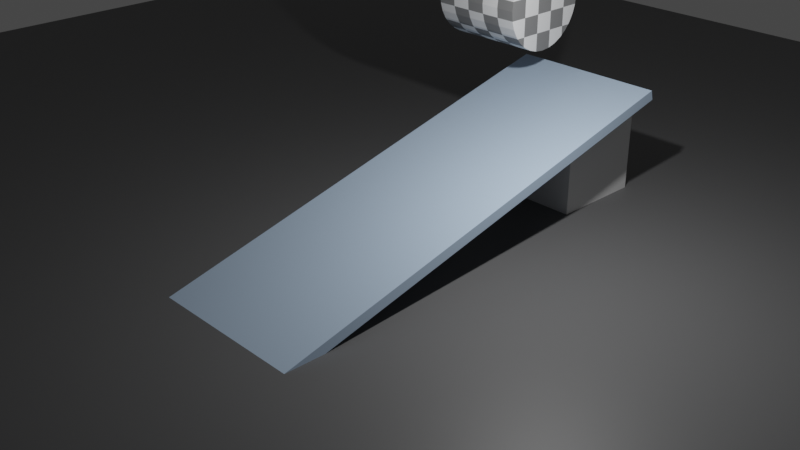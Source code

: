 # Source: lab61.blend  (saved by Blender 3.4.6; exported with 4.5.12 LTS)
import bpy
from mathutils import Matrix  # noqa: F401  (used for matrix-valued properties, if any)

bpy.ops.wm.read_factory_settings(use_empty=True)
scene = bpy.context.scene
scene.name = 'Scene'

# ---- collections
col_collection = bpy.data.collections.new('Collection'); scene.collection.children.link(col_collection)

# ---- materials (node trees are filled in below, after node groups)
mat_material = bpy.data.materials.new('Material')
mat_material.alpha_threshold = 0.0
mat_material.use_transparent_shadow = False
mat_material.roughness = 0.5
mat_material.line_color = (0.0, 0.0, 0.0, 1.0)
mat_material_002 = bpy.data.materials.new('Material.002')
mat_material_002.use_transparent_shadow = False
mat_material_003 = bpy.data.materials.new('Material.003')
mat_material_003.use_transparent_shadow = False
mat_material_001 = bpy.data.materials.new('Material.001')
mat_material_001.use_transparent_shadow = False

# ---- material node trees
mat_material.use_nodes = True; mat_material.node_tree.nodes.clear()
_N = mat_material.node_tree.nodes; _L = mat_material.node_tree.links
n0 = _N.new('ShaderNodeOutputMaterial'); n0.name = 'Material Output'; n0.location = (300, 300)
n1 = _N.new('ShaderNodeBsdfPrincipled'); n1.name = 'Principled BSDF'; n1.location = (10, 300)
n1.distribution = 'GGX'
n1.subsurface_method = 'RANDOM_WALK_SKIN'
n1.inputs[3].default_value = 1.45
n1.inputs[27].default_value = (0.0, 0.0, 0.0, 1.0)
n1.inputs[28].default_value = 1.0
_L.new(n1.outputs[0], n0.inputs[0])
n0.is_active_output = True
mat_material_002.use_nodes = True; mat_material_002.node_tree.nodes.clear()
_N = mat_material_002.node_tree.nodes; _L = mat_material_002.node_tree.links
n0 = _N.new('ShaderNodeBsdfPrincipled'); n0.name = 'Principled BSDF'; n0.location = (10, 300)
n0.distribution = 'GGX'
n0.subsurface_method = 'RANDOM_WALK_SKIN'
n0.inputs[0].default_value = (0.1187, 0.1193, 0.1212, 1.0)
n0.inputs[3].default_value = 1.45
n0.inputs[27].default_value = (0.0, 0.0, 0.0, 1.0)
n0.inputs[28].default_value = 1.0
n1 = _N.new('ShaderNodeOutputMaterial'); n1.name = 'Material Output'; n1.location = (300, 300)
_L.new(n0.outputs[0], n1.inputs[0])
n1.is_active_output = True
mat_material_003.use_nodes = True; mat_material_003.node_tree.nodes.clear()
_N = mat_material_003.node_tree.nodes; _L = mat_material_003.node_tree.links
n0 = _N.new('ShaderNodeBsdfPrincipled'); n0.name = 'Principled BSDF'; n0.location = (10, 300)
n0.distribution = 'GGX'
n0.subsurface_method = 'RANDOM_WALK_SKIN'
n0.inputs[0].default_value = (0.4793, 0.6226, 0.8, 1.0)
n0.inputs[3].default_value = 1.45
n0.inputs[27].default_value = (0.0, 0.0, 0.0, 1.0)
n0.inputs[28].default_value = 1.0
n1 = _N.new('ShaderNodeOutputMaterial'); n1.name = 'Material Output'; n1.location = (300, 300)
_L.new(n0.outputs[0], n1.inputs[0])
n1.is_active_output = True
mat_material_001.use_nodes = True; mat_material_001.node_tree.nodes.clear()
_N = mat_material_001.node_tree.nodes; _L = mat_material_001.node_tree.links
n0 = _N.new('ShaderNodeBsdfPrincipled'); n0.name = 'Principled BSDF'; n0.location = (10, 300)
n0.distribution = 'GGX'
n0.subsurface_method = 'RANDOM_WALK_SKIN'
n0.inputs[3].default_value = 1.45
n0.inputs[27].default_value = (0.0, 0.0, 0.0, 1.0)
n0.inputs[28].default_value = 1.0
n1 = _N.new('ShaderNodeOutputMaterial'); n1.name = 'Material Output'; n1.location = (300, 300)
n2 = _N.new('ShaderNodeTexChecker'); n2.name = 'Checker Texture'; n2.location = (-175, 221)
_L.new(n0.outputs[0], n1.inputs[0])
_L.new(n2.outputs[0], n0.inputs[0])
n1.is_active_output = True

# ---- world
world_world = bpy.data.worlds.new('World'); scene.world = world_world
world_world.use_nodes = True; world_world.node_tree.nodes.clear()
_N = world_world.node_tree.nodes; _L = world_world.node_tree.links
n0 = _N.new('ShaderNodeOutputWorld'); n0.name = 'World Output'; n0.location = (300, 300)
n1 = _N.new('ShaderNodeBackground'); n1.name = 'Background'; n1.location = (10, 300)
n1.inputs[0].default_value = (0.05088, 0.05088, 0.05088, 1.0)
_L.new(n1.outputs[0], n0.inputs[0])
n0.is_active_output = True
world_world.color = (0.05088, 0.05088, 0.05088)
world_world.use_sun_shadow = False
world_world.sun_shadow_jitter_overblur = 0.0

# ---- cameras
cam_camera = bpy.data.cameras.new('Camera')
cam_camera.clip_end = 100.0
cam_camera.ortho_scale = 7.314

# ---- lights
light_light = bpy.data.lights.new('Light', 'POINT')
light_light.transmission_factor = 0.0
light_light.energy = 1000.0
light_light.shadow_soft_size = 0.1
light_light.shadow_maximum_resolution = 0.006
light_light.use_absolute_resolution = True

# ---- meshes
me_cube = bpy.data.meshes.new('Cube')
me_cube.from_pydata([(1.0, 1.0, 1.0), (1.0, 1.0, -1.0), (1.0, -1.0, 1.0), (1.0, -1.0, -1.0), (-1.0, 1.0, 1.0), (-1.0, 1.0, -1.0), (-1.0, -1.0, 1.0), (-1.0, -1.0, -1.0)], [], [(0, 4, 6, 2), (3, 2, 6, 7), (7, 6, 4, 5), (5, 1, 3, 7), (1, 0, 2, 3), (5, 4, 0, 1)])
_uv = me_cube.uv_layers.new(name='UVMap')
_uv.uv.foreach_set('vector', [0.625, 0.5, 0.875, 0.5, 0.875, 0.75, 0.625, 0.75, 0.375, 0.75, 0.625, 0.75, 0.625, 1.0, 0.375, 1.0, 0.375, 0.0, 0.625, 0.0, 0.625, 0.25, 0.375, 0.25, 0.125, 0.5, 0.375, 0.5, 0.375, 0.75, 0.125, 0.75, 0.375, 0.5, 0.625, 0.5, 0.625, 0.75, 0.375, 0.75, 0.375, 0.25, 0.625, 0.25, 0.625, 0.5, 0.375, 0.5])
me_cube.materials.append(mat_material)
me_cube.use_mirror_vertex_groups = False
me_cube.update()
me_plane = bpy.data.meshes.new('Plane')
me_plane.from_pydata([(-1.0, -1.0, 0.0), (1.0, -1.0, 0.0), (-1.0, 1.0, 0.0), (1.0, 1.0, 0.0)], [], [(0, 1, 3, 2)])
_uv = me_plane.uv_layers.new(name='UVMap')
_uv.uv.foreach_set('vector', [0.0, 0.0, 1.0, 0.0, 1.0, 1.0, 0.0, 1.0])
me_plane.materials.append(mat_material_002)
me_plane.update()
me_cube_001 = bpy.data.meshes.new('Cube.001')
me_cube_001.from_pydata([(-1.0, -1.0, -1.0), (-1.0, -1.0, 1.0), (-1.0, 1.0, -1.0), (-1.0, 1.0, 1.0), (1.0, -1.0, -1.0), (1.0, -1.0, 1.0), (1.0, 1.0, -1.0), (1.0, 1.0, 1.0)], [], [(0, 1, 3, 2), (2, 3, 7, 6), (6, 7, 5, 4), (4, 5, 1, 0), (2, 6, 4, 0), (7, 3, 1, 5)])
_uv = me_cube_001.uv_layers.new(name='UVMap')
_uv.uv.foreach_set('vector', [0.375, 0.0, 0.625, 0.0, 0.625, 0.25, 0.375, 0.25, 0.375, 0.25, 0.625, 0.25, 0.625, 0.5, 0.375, 0.5, 0.375, 0.5, 0.625, 0.5, 0.625, 0.75, 0.375, 0.75, 0.375, 0.75, 0.625, 0.75, 0.625, 1.0, 0.375, 1.0, 0.125, 0.5, 0.375, 0.5, 0.375, 0.75, 0.125, 0.75, 0.625, 0.5, 0.875, 0.5, 0.875, 0.75, 0.625, 0.75])
me_cube_001.materials.append(mat_material_003)
me_cube_001.update()
me_cylinder = bpy.data.meshes.new('Cylinder')
me_cylinder.from_pydata([(0.0, 1.0, -1.0), (0.0, 1.0, 1.0), (0.1951, 0.9808, -1.0), (0.1951, 0.9808, 1.0), (0.3827, 0.9239, -1.0), (0.3827, 0.9239, 1.0), (0.5556, 0.8315, -1.0), (0.5556, 0.8315, 1.0), (0.7071, 0.7071, -1.0), (0.7071, 0.7071, 1.0), (0.8315, 0.5556, -1.0), (0.8315, 0.5556, 1.0), (0.9239, 0.3827, -1.0), (0.9239, 0.3827, 1.0), (0.9808, 0.1951, -1.0), (0.9808, 0.1951, 1.0), (1.0, 0.0, -1.0), (1.0, 0.0, 1.0), (0.9808, -0.1951, -1.0), (0.9808, -0.1951, 1.0), (0.9239, -0.3827, -1.0), (0.9239, -0.3827, 1.0), (0.8315, -0.5556, -1.0), (0.8315, -0.5556, 1.0), (0.7071, -0.7071, -1.0), (0.7071, -0.7071, 1.0), (0.5556, -0.8315, -1.0), (0.5556, -0.8315, 1.0), (0.3827, -0.9239, -1.0), (0.3827, -0.9239, 1.0), (0.1951, -0.9808, -1.0), (0.1951, -0.9808, 1.0), (0.0, -1.0, -1.0), (0.0, -1.0, 1.0), (-0.1951, -0.9808, -1.0), (-0.1951, -0.9808, 1.0), (-0.3827, -0.9239, -1.0), (-0.3827, -0.9239, 1.0), (-0.5556, -0.8315, -1.0), (-0.5556, -0.8315, 1.0), (-0.7071, -0.7071, -1.0), (-0.7071, -0.7071, 1.0), (-0.8315, -0.5556, -1.0), (-0.8315, -0.5556, 1.0), (-0.9239, -0.3827, -1.0), (-0.9239, -0.3827, 1.0), (-0.9808, -0.1951, -1.0), (-0.9808, -0.1951, 1.0), (-1.0, 0.0, -1.0), (-1.0, 0.0, 1.0), (-0.9808, 0.1951, -1.0), (-0.9808, 0.1951, 1.0), (-0.9239, 0.3827, -1.0), (-0.9239, 0.3827, 1.0), (-0.8315, 0.5556, -1.0), (-0.8315, 0.5556, 1.0), (-0.7071, 0.7071, -1.0), (-0.7071, 0.7071, 1.0), (-0.5556, 0.8315, -1.0), (-0.5556, 0.8315, 1.0), (-0.3827, 0.9239, -1.0), (-0.3827, 0.9239, 1.0), (-0.1951, 0.9808, -1.0), (-0.1951, 0.9808, 1.0)], [], [(0, 1, 3, 2), (2, 3, 5, 4), (4, 5, 7, 6), (6, 7, 9, 8), (8, 9, 11, 10), (10, 11, 13, 12), (12, 13, 15, 14), (14, 15, 17, 16), (16, 17, 19, 18), (18, 19, 21, 20), (20, 21, 23, 22), (22, 23, 25, 24), (24, 25, 27, 26), (26, 27, 29, 28), (28, 29, 31, 30), (30, 31, 33, 32), (32, 33, 35, 34), (34, 35, 37, 36), (36, 37, 39, 38), (38, 39, 41, 40), (40, 41, 43, 42), (42, 43, 45, 44), (44, 45, 47, 46), (46, 47, 49, 48), (48, 49, 51, 50), (50, 51, 53, 52), (52, 53, 55, 54), (54, 55, 57, 56), (56, 57, 59, 58), (58, 59, 61, 60), (3, 1, 63, 61, 59, 57, 55, 53, 51, 49, 47, 45, 43, 41, 39, 37, 35, 33, 31, 29, 27, 25, 23, 21, 19, 17, 15, 13, 11, 9, 7, 5), (60, 61, 63, 62), (62, 63, 1, 0), (0, 2, 4, 6, 8, 10, 12, 14, 16, 18, 20, 22, 24, 26, 28, 30, 32, 34, 36, 38, 40, 42, 44, 46, 48, 50, 52, 54, 56, 58, 60, 62)])
_uv = me_cylinder.uv_layers.new(name='UVMap')
_uv.uv.foreach_set('vector', [1.0, 0.5, 1.0, 1.0, 0.9688, 1.0, 0.9688, 0.5, 0.9688, 0.5, 0.9688, 1.0, 0.9375, 1.0, 0.9375, 0.5, 0.9375, 0.5, 0.9375, 1.0, 0.9062, 1.0, 0.9062, 0.5, 0.9062, 0.5, 0.9062, 1.0, 0.875, 1.0, 0.875, 0.5, 0.875, 0.5, 0.875, 1.0, 0.8438, 1.0, 0.8438, 0.5, 0.8438, 0.5, 0.8438, 1.0, 0.8125, 1.0, 0.8125, 0.5, 0.8125, 0.5, 0.8125, 1.0, 0.7812, 1.0, 0.7812, 0.5, 0.7812, 0.5, 0.7812, 1.0, 0.75, 1.0, 0.75, 0.5, 0.75, 0.5, 0.75, 1.0, 0.7188, 1.0, 0.7188, 0.5, 0.7188, 0.5, 0.7188, 1.0, 0.6875, 1.0, 0.6875, 0.5, 0.6875, 0.5, 0.6875, 1.0, 0.6562, 1.0, 0.6562, 0.5, 0.6562, 0.5, 0.6562, 1.0, 0.625, 1.0, 0.625, 0.5, 0.625, 0.5, 0.625, 1.0, 0.5938, 1.0, 0.5938, 0.5, 0.5938, 0.5, 0.5938, 1.0, 0.5625, 1.0, 0.5625, 0.5, 0.5625, 0.5, 0.5625, 1.0, 0.5312, 1.0, 0.5312, 0.5, 0.5312, 0.5, 0.5312, 1.0, 0.5, 1.0, 0.5, 0.5, 0.5, 0.5, 0.5, 1.0, 0.4688, 1.0, 0.4688, 0.5, 0.4688, 0.5, 0.4688, 1.0, 0.4375, 1.0, 0.4375, 0.5, 0.4375, 0.5, 0.4375, 1.0, 0.4062, 1.0, 0.4062, 0.5, 0.4062, 0.5, 0.4062, 1.0, 0.375, 1.0, 0.375, 0.5, 0.375, 0.5, 0.375, 1.0, 0.3438, 1.0, 0.3438, 0.5, 0.3438, 0.5, 0.3438, 1.0, 0.3125, 1.0, 0.3125, 0.5, 0.3125, 0.5, 0.3125, 1.0, 0.2812, 1.0, 0.2812, 0.5, 0.2812, 0.5, 0.2812, 1.0, 0.25, 1.0, 0.25, 0.5, 0.25, 0.5, 0.25, 1.0, 0.2188, 1.0, 0.2188, 0.5, 0.2188, 0.5, 0.2188, 1.0, 0.1875, 1.0, 0.1875, 0.5, 0.1875, 0.5, 0.1875, 1.0, 0.1562, 1.0, 0.1562, 0.5, 0.1562, 0.5, 0.1562, 1.0, 0.125, 1.0, 0.125, 0.5, 0.125, 0.5, 0.125, 1.0, 0.09375, 1.0, 0.09375, 0.5, 0.09375, 0.5, 0.09375, 1.0, 0.0625, 1.0, 0.0625, 0.5, 0.2968, 0.4854, 0.25, 0.49, 0.2032, 0.4854, 0.1582, 0.4717, 0.1167, 0.4496, 0.08029, 0.4197, 0.05045, 0.3833, 0.02827, 0.3418, 0.01461, 0.2968, 0.01, 0.25, 0.01461, 0.2032, 0.02827, 0.1582, 0.05045, 0.1167, 0.08029, 0.08029, 0.1167, 0.05045, 0.1582, 0.02827, 0.2032, 0.01461, 0.25, 0.01, 0.2968, 0.01461, 0.3418, 0.02827, 0.3833, 0.05045, 0.4197, 0.08029, 0.4496, 0.1167, 0.4717, 0.1582, 0.4854, 0.2032, 0.49, 0.25, 0.4854, 0.2968, 0.4717, 0.3418, 0.4496, 0.3833, 0.4197, 0.4197, 0.3833, 0.4496, 0.3418, 0.4717, 0.0625, 0.5, 0.0625, 1.0, 0.03125, 1.0, 0.03125, 0.5, 0.03125, 0.5, 0.03125, 1.0, 0.0, 1.0, 0.0, 0.5, 0.75, 0.49, 0.7968, 0.4854, 0.8418, 0.4717, 0.8833, 0.4496, 0.9197, 0.4197, 0.9496, 0.3833, 0.9717, 0.3418, 0.9854, 0.2968, 0.99, 0.25, 0.9854, 0.2032, 0.9717, 0.1582, 0.9496, 0.1167, 0.9197, 0.08029, 0.8833, 0.05045, 0.8418, 0.02827, 0.7968, 0.01461, 0.75, 0.01, 0.7032, 0.01461, 0.6582, 0.02827, 0.6167, 0.05045, 0.5803, 0.08029, 0.5504, 0.1167, 0.5283, 0.1582, 0.5146, 0.2032, 0.51, 0.25, 0.5146, 0.2968, 0.5283, 0.3418, 0.5504, 0.3833, 0.5803, 0.4197, 0.6167, 0.4496, 0.6582, 0.4717, 0.7032, 0.4854])
me_cylinder.materials.append(mat_material_001)
me_cylinder.update()
me_cylinder_001 = bpy.data.meshes.new('Cylinder.001')
me_cylinder_001.from_pydata([(0.0, 1.0, -1.0), (0.0, 1.0, 1.0), (0.1951, 0.9808, -1.0), (0.1951, 0.9808, 1.0), (0.3827, 0.9239, -1.0), (0.3827, 0.9239, 1.0), (0.5556, 0.8315, -1.0), (0.5556, 0.8315, 1.0), (0.7071, 0.7071, -1.0), (0.7071, 0.7071, 1.0), (0.8315, 0.5556, -1.0), (0.8315, 0.5556, 1.0), (0.9239, 0.3827, -1.0), (0.9239, 0.3827, 1.0), (0.9808, 0.1951, -1.0), (0.9808, 0.1951, 1.0), (1.0, 0.0, -1.0), (1.0, 0.0, 1.0), (0.9808, -0.1951, -1.0), (0.9808, -0.1951, 1.0), (0.9239, -0.3827, -1.0), (0.9239, -0.3827, 1.0), (0.8315, -0.5556, -1.0), (0.8315, -0.5556, 1.0), (0.7071, -0.7071, -1.0), (0.7071, -0.7071, 1.0), (0.5556, -0.8315, -1.0), (0.5556, -0.8315, 1.0), (0.3827, -0.9239, -1.0), (0.3827, -0.9239, 1.0), (0.1951, -0.9808, -1.0), (0.1951, -0.9808, 1.0), (0.0, -1.0, -1.0), (0.0, -1.0, 1.0), (-0.1951, -0.9808, -1.0), (-0.1951, -0.9808, 1.0), (-0.3827, -0.9239, -1.0), (-0.3827, -0.9239, 1.0), (-0.5556, -0.8315, -1.0), (-0.5556, -0.8315, 1.0), (-0.7071, -0.7071, -1.0), (-0.7071, -0.7071, 1.0), (-0.8315, -0.5556, -1.0), (-0.8315, -0.5556, 1.0), (-0.9239, -0.3827, -1.0), (-0.9239, -0.3827, 1.0), (-0.9808, -0.1951, -1.0), (-0.9808, -0.1951, 1.0), (-1.0, 0.0, -1.0), (-1.0, 0.0, 1.0), (-0.9808, 0.1951, -1.0), (-0.9808, 0.1951, 1.0), (-0.9239, 0.3827, -1.0), (-0.9239, 0.3827, 1.0), (-0.8315, 0.5556, -1.0), (-0.8315, 0.5556, 1.0), (-0.7071, 0.7071, -1.0), (-0.7071, 0.7071, 1.0), (-0.5556, 0.8315, -1.0), (-0.5556, 0.8315, 1.0), (-0.3827, 0.9239, -1.0), (-0.3827, 0.9239, 1.0), (-0.1951, 0.9808, -1.0), (-0.1951, 0.9808, 1.0)], [], [(0, 1, 3, 2), (2, 3, 5, 4), (4, 5, 7, 6), (6, 7, 9, 8), (8, 9, 11, 10), (10, 11, 13, 12), (12, 13, 15, 14), (14, 15, 17, 16), (16, 17, 19, 18), (18, 19, 21, 20), (20, 21, 23, 22), (22, 23, 25, 24), (24, 25, 27, 26), (26, 27, 29, 28), (28, 29, 31, 30), (30, 31, 33, 32), (32, 33, 35, 34), (34, 35, 37, 36), (36, 37, 39, 38), (38, 39, 41, 40), (40, 41, 43, 42), (42, 43, 45, 44), (44, 45, 47, 46), (46, 47, 49, 48), (48, 49, 51, 50), (50, 51, 53, 52), (52, 53, 55, 54), (54, 55, 57, 56), (56, 57, 59, 58), (58, 59, 61, 60), (3, 1, 63, 61, 59, 57, 55, 53, 51, 49, 47, 45, 43, 41, 39, 37, 35, 33, 31, 29, 27, 25, 23, 21, 19, 17, 15, 13, 11, 9, 7, 5), (60, 61, 63, 62), (62, 63, 1, 0), (0, 2, 4, 6, 8, 10, 12, 14, 16, 18, 20, 22, 24, 26, 28, 30, 32, 34, 36, 38, 40, 42, 44, 46, 48, 50, 52, 54, 56, 58, 60, 62)])
_uv = me_cylinder_001.uv_layers.new(name='UVMap')
_uv.uv.foreach_set('vector', [1.0, 0.5, 1.0, 1.0, 0.9688, 1.0, 0.9688, 0.5, 0.9688, 0.5, 0.9688, 1.0, 0.9375, 1.0, 0.9375, 0.5, 0.9375, 0.5, 0.9375, 1.0, 0.9062, 1.0, 0.9062, 0.5, 0.9062, 0.5, 0.9062, 1.0, 0.875, 1.0, 0.875, 0.5, 0.875, 0.5, 0.875, 1.0, 0.8438, 1.0, 0.8438, 0.5, 0.8438, 0.5, 0.8438, 1.0, 0.8125, 1.0, 0.8125, 0.5, 0.8125, 0.5, 0.8125, 1.0, 0.7812, 1.0, 0.7812, 0.5, 0.7812, 0.5, 0.7812, 1.0, 0.75, 1.0, 0.75, 0.5, 0.75, 0.5, 0.75, 1.0, 0.7188, 1.0, 0.7188, 0.5, 0.7188, 0.5, 0.7188, 1.0, 0.6875, 1.0, 0.6875, 0.5, 0.6875, 0.5, 0.6875, 1.0, 0.6562, 1.0, 0.6562, 0.5, 0.6562, 0.5, 0.6562, 1.0, 0.625, 1.0, 0.625, 0.5, 0.625, 0.5, 0.625, 1.0, 0.5938, 1.0, 0.5938, 0.5, 0.5938, 0.5, 0.5938, 1.0, 0.5625, 1.0, 0.5625, 0.5, 0.5625, 0.5, 0.5625, 1.0, 0.5312, 1.0, 0.5312, 0.5, 0.5312, 0.5, 0.5312, 1.0, 0.5, 1.0, 0.5, 0.5, 0.5, 0.5, 0.5, 1.0, 0.4688, 1.0, 0.4688, 0.5, 0.4688, 0.5, 0.4688, 1.0, 0.4375, 1.0, 0.4375, 0.5, 0.4375, 0.5, 0.4375, 1.0, 0.4062, 1.0, 0.4062, 0.5, 0.4062, 0.5, 0.4062, 1.0, 0.375, 1.0, 0.375, 0.5, 0.375, 0.5, 0.375, 1.0, 0.3438, 1.0, 0.3438, 0.5, 0.3438, 0.5, 0.3438, 1.0, 0.3125, 1.0, 0.3125, 0.5, 0.3125, 0.5, 0.3125, 1.0, 0.2812, 1.0, 0.2812, 0.5, 0.2812, 0.5, 0.2812, 1.0, 0.25, 1.0, 0.25, 0.5, 0.25, 0.5, 0.25, 1.0, 0.2188, 1.0, 0.2188, 0.5, 0.2188, 0.5, 0.2188, 1.0, 0.1875, 1.0, 0.1875, 0.5, 0.1875, 0.5, 0.1875, 1.0, 0.1562, 1.0, 0.1562, 0.5, 0.1562, 0.5, 0.1562, 1.0, 0.125, 1.0, 0.125, 0.5, 0.125, 0.5, 0.125, 1.0, 0.09375, 1.0, 0.09375, 0.5, 0.09375, 0.5, 0.09375, 1.0, 0.0625, 1.0, 0.0625, 0.5, 0.2968, 0.4854, 0.25, 0.49, 0.2032, 0.4854, 0.1582, 0.4717, 0.1167, 0.4496, 0.08029, 0.4197, 0.05045, 0.3833, 0.02827, 0.3418, 0.01461, 0.2968, 0.01, 0.25, 0.01461, 0.2032, 0.02827, 0.1582, 0.05045, 0.1167, 0.08029, 0.08029, 0.1167, 0.05045, 0.1582, 0.02827, 0.2032, 0.01461, 0.25, 0.01, 0.2968, 0.01461, 0.3418, 0.02827, 0.3833, 0.05045, 0.4197, 0.08029, 0.4496, 0.1167, 0.4717, 0.1582, 0.4854, 0.2032, 0.49, 0.25, 0.4854, 0.2968, 0.4717, 0.3418, 0.4496, 0.3833, 0.4197, 0.4197, 0.3833, 0.4496, 0.3418, 0.4717, 0.0625, 0.5, 0.0625, 1.0, 0.03125, 1.0, 0.03125, 0.5, 0.03125, 0.5, 0.03125, 1.0, 0.0, 1.0, 0.0, 0.5, 0.75, 0.49, 0.7968, 0.4854, 0.8418, 0.4717, 0.8833, 0.4496, 0.9197, 0.4197, 0.9496, 0.3833, 0.9717, 0.3418, 0.9854, 0.2968, 0.99, 0.25, 0.9854, 0.2032, 0.9717, 0.1582, 0.9496, 0.1167, 0.9197, 0.08029, 0.8833, 0.05045, 0.8418, 0.02827, 0.7968, 0.01461, 0.75, 0.01, 0.7032, 0.01461, 0.6582, 0.02827, 0.6167, 0.05045, 0.5803, 0.08029, 0.5504, 0.1167, 0.5283, 0.1582, 0.5146, 0.2032, 0.51, 0.25, 0.5146, 0.2968, 0.5283, 0.3418, 0.5504, 0.3833, 0.5803, 0.4197, 0.6167, 0.4496, 0.6582, 0.4717, 0.7032, 0.4854])
me_cylinder_001.materials.append(mat_material_001)
me_cylinder_001.update()

# ---- objects
ob_cube = bpy.data.objects.new('Cube', me_cube)
ob_light = bpy.data.objects.new('Light', light_light)
ob_camera = bpy.data.objects.new('Camera', cam_camera)
ob_plane = bpy.data.objects.new('Plane', me_plane)
ob_tiltedboard = bpy.data.objects.new('Tiltedboard', me_cube_001)
ob_rigid = bpy.data.objects.new('Rigid', me_cylinder)
ob_key = bpy.data.objects.new('Key', me_cylinder_001)

# ---- transforms, parenting, visibility, modifiers, constraints
ob_cube.location = (0.9878, 4.796, 0.9278)
ob_cube.lock_rotations_4d = False
ob_cube.empty_display_type = 'ARROWS'
ob_cube.lineart.crease_threshold = 0.0
ob_light.location = (4.076, 1.005, 5.904)
ob_light.rotation_euler = (0.6503, 0.05522, 1.866)
ob_light.lock_rotations_4d = False
ob_light.empty_display_type = 'ARROWS'
ob_light.color = (0.0, 0.0, 0.0, 0.0)
ob_light.lineart.crease_threshold = 0.0
ob_camera.location = (14.68, -12.91, 10.06)
ob_camera.rotation_euler = (1.109, 0.0, 0.8149)
ob_camera.lock_rotations_4d = False
ob_camera.empty_display_type = 'ARROWS'
ob_camera.color = (0.0, 0.0, 0.0, 0.0)
ob_camera.display_type = 'WIRE'
ob_camera.lineart.crease_threshold = 0.0
ob_plane.location = (0.0, 0.0, 0.0)
ob_plane.scale = (18.38, 18.38, 18.38)
ob_tiltedboard.location = (0.9207, 0.4167, 1.033)
ob_tiltedboard.rotation_euler = (0.2496, -0.0, 0.0)
ob_tiltedboard.scale = (-1.675, -5.289, 0.1063)
ob_rigid.location = (-0.4332, 4.438, 4.056)
ob_rigid.rotation_euler = (1.571, 0.0, 1.571)
ob_key.location = (0.7404, 4.93, 3.327)
ob_key.rotation_euler = (1.571, 0.0, 1.571)
ob_key.hide_render = True

# ---- collection membership
col_collection.objects.link(ob_cube)
col_collection.objects.link(ob_light)
col_collection.objects.link(ob_camera)
col_collection.objects.link(ob_plane)
col_collection.objects.link(ob_tiltedboard)
col_collection.objects.link(ob_rigid)
col_collection.objects.link(ob_key)

# ---- scene / render settings (as saved in the file)
scene.camera = ob_camera
scene.frame_start = 0; scene.frame_end = 100; scene.frame_set(0)
scene.render.engine = 'BLENDER_EEVEE_NEXT'
scene.render.image_settings.file_format = 'FFMPEG'
scene.render.image_settings.color_mode = 'RGB'
scene.cycles.sampling_pattern = 'TABULATED_SOBOL'
scene.cycles.use_light_tree = False
scene.view_settings.view_transform = 'Filmic'
bpy.context.view_layer.update()
